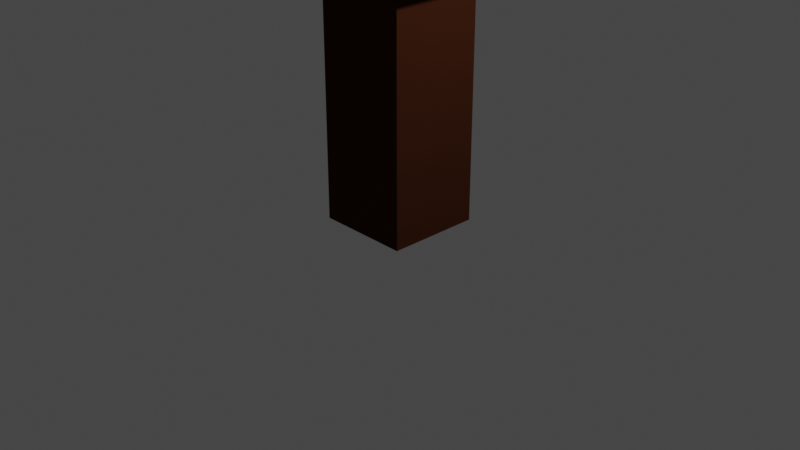 # Source: apple_tree_75.blend  (saved by Blender 2.80.75; exported with 4.5.12 LTS)
import bpy
from mathutils import Matrix  # noqa: F401  (used for matrix-valued properties, if any)

bpy.ops.wm.read_factory_settings(use_empty=True)
scene = bpy.context.scene
scene.name = 'Scene'

# ---- collections
col_collection = bpy.data.collections.new('Collection'); scene.collection.children.link(col_collection)

# ---- materials (node trees are filled in below, after node groups)
mat_material = bpy.data.materials.new('Material')
mat_material.alpha_threshold = 0.0
mat_material.use_transparent_shadow = False
mat_material.line_color = (0.0, 0.0, 0.0, 1.0)
mat_material_001 = bpy.data.materials.new('Material.001')
mat_material_001.use_transparent_shadow = False
mat_material_002 = bpy.data.materials.new('Material.002')
mat_material_002.use_transparent_shadow = False

# ---- material node trees
mat_material.use_nodes = True; mat_material.node_tree.nodes.clear()
_N = mat_material.node_tree.nodes; _L = mat_material.node_tree.links
n0 = _N.new('ShaderNodeOutputMaterial'); n0.name = 'Material Output'; n0.location = (300, 300)
n1 = _N.new('ShaderNodeBsdfPrincipled'); n1.name = 'Principled BSDF'; n1.location = (10, 300)
n1.distribution = 'GGX'
n1.subsurface_method = 'BURLEY'
n1.inputs[2].default_value = 0.4
n1.inputs[3].default_value = 1.45
n1.inputs[27].default_value = (0.0, 0.0, 0.0, 1.0)
n1.inputs[28].default_value = 1.0
_L.new(n1.outputs[0], n0.inputs[0])
n0.is_active_output = True
mat_material_001.use_nodes = True; mat_material_001.node_tree.nodes.clear()
_N = mat_material_001.node_tree.nodes; _L = mat_material_001.node_tree.links
n0 = _N.new('ShaderNodeOutputMaterial'); n0.name = 'Material Output'; n0.location = (300, 300)
n1 = _N.new('ShaderNodeBsdfPrincipled'); n1.name = 'Principled BSDF'; n1.location = (10, 300)
n1.distribution = 'GGX'
n1.subsurface_method = 'BURLEY'
n1.inputs[0].default_value = (0.04444, 0.01333, 0.00543, 1.0)
n1.inputs[3].default_value = 1.45
n1.inputs[13].default_value = 0.0
n1.inputs[27].default_value = (0.0, 0.0, 0.0, 1.0)
n1.inputs[28].default_value = 1.0
_L.new(n1.outputs[0], n0.inputs[0])
n0.is_active_output = True
mat_material_002.use_nodes = True; mat_material_002.node_tree.nodes.clear()
_N = mat_material_002.node_tree.nodes; _L = mat_material_002.node_tree.links
n0 = _N.new('ShaderNodeOutputMaterial'); n0.name = 'Material Output'; n0.location = (300, 300)
n1 = _N.new('ShaderNodeBsdfPrincipled'); n1.name = 'Principled BSDF'; n1.location = (10, 300)
n1.distribution = 'GGX'
n1.subsurface_method = 'BURLEY'
n1.inputs[0].default_value = (0.01113, 0.03968, 0.006371, 1.0)
n1.inputs[3].default_value = 1.45
n1.inputs[13].default_value = 0.2565
n1.inputs[27].default_value = (0.0, 0.0, 0.0, 1.0)
n1.inputs[28].default_value = 1.0
_L.new(n1.outputs[0], n0.inputs[0])
n0.is_active_output = True

# ---- world
world_world = bpy.data.worlds.new('World'); scene.world = world_world
world_world.use_nodes = True; world_world.node_tree.nodes.clear()
_N = world_world.node_tree.nodes; _L = world_world.node_tree.links
n0 = _N.new('ShaderNodeOutputWorld'); n0.name = 'World Output'; n0.location = (300, 300)
n1 = _N.new('ShaderNodeBackground'); n1.name = 'Background'; n1.location = (10, 300)
n1.inputs[0].default_value = (0.05088, 0.05088, 0.05088, 1.0)
_L.new(n1.outputs[0], n0.inputs[0])
n0.is_active_output = True
world_world.color = (0.05088, 0.05088, 0.05088)
world_world.use_sun_shadow = False
world_world.sun_shadow_jitter_overblur = 0.0

# ---- cameras
cam_camera = bpy.data.cameras.new('Camera')
cam_camera.clip_end = 100.0
cam_camera.ortho_scale = 7.314

# ---- lights
light_light = bpy.data.lights.new('Light', 'POINT')
light_light.transmission_factor = 0.0
light_light.energy = 1000.0
light_light.shadow_soft_size = 0.1
light_light.shadow_maximum_resolution = 0.006
light_light.use_absolute_resolution = True

# ---- meshes
me_cube = bpy.data.meshes.new('Cube')
me_cube.from_pydata([(0.5, 0.5, 0.0), (0.5, -0.5, 0.0), (-0.5, 0.5, 0.0), (-0.5, -0.5, 0.0), (0.5, 0.5, 2.813), (0.5, -0.5, 2.813), (-0.5, 0.5, 2.813), (-0.5, -0.5, 2.813), (1.429, 0.9661, 5.141), (0.9661, 1.429, 5.141), (0.9661, 0.9661, 5.788), (0.9661, -1.429, 5.141), (1.429, -0.9661, 5.141), (0.9661, -0.9661, 5.788), (-1.429, 0.9661, 5.141), (-0.9661, 0.9661, 5.788), (-0.9661, 1.429, 5.141), (-1.429, -0.9661, 5.141), (-0.9661, -1.429, 5.141), (-0.9661, -0.9661, 5.788), (1.429, 0.9661, 3.46), (0.9661, 0.9661, 2.813), (0.9661, 1.429, 3.46), (-0.9661, -1.429, 3.46), (-1.429, -0.9661, 3.46), (-0.9661, -0.9661, 2.813), (0.9661, -1.429, 3.46), (0.9661, -0.9661, 2.813), (1.429, -0.9661, 3.46), (-1.429, 0.9661, 3.46), (-0.9661, 1.429, 3.46), (-0.9661, 0.9661, 2.813)], [], [(30, 16, 9, 22), (24, 17, 14, 29), (6, 31, 21, 4), (2, 0, 1, 3), (10, 15, 19, 13), (26, 11, 18, 23), (4, 21, 27, 5), (5, 27, 25, 7), (7, 25, 31, 6), (1, 5, 7, 3), (3, 7, 6, 2), (0, 4, 5, 1), (2, 6, 4, 0), (8, 9, 10), (11, 12, 13), (14, 15, 16), (17, 18, 19), (20, 21, 22), (23, 24, 25), (26, 27, 28), (29, 30, 31), (23, 18, 17, 24), (13, 19, 18, 11), (10, 13, 12, 8), (19, 15, 14, 17), (15, 10, 9, 16), (8, 20, 22, 9), (11, 26, 28, 12), (16, 30, 29, 14), (30, 22, 21, 31), (20, 28, 27, 21), (24, 29, 31, 25), (26, 23, 25, 27), (20, 8, 12, 28)])
me_cube.polygons.foreach_set('material_index', [2, 2, 2, 1, 2, 2, 2, 2, 2, 1, 1, 1, 1, 2, 2, 2, 2, 2, 2, 2, 2, 2, 2, 2, 2, 2, 2, 2, 2, 2, 2, 2, 2, 2])
_uv = me_cube.uv_layers.new(name='UVMap')
_uv.uv.foreach_set('vector', [0.7702, 0.5405, 0.8548, 0.5405, 0.8548, 0.7095, 0.7702, 0.7095, 0.5202, 0.5405, 0.6048, 0.5405, 0.6048, 0.7095, 0.5202, 0.7095, 0.6875, 0.5, 0.723, 0.5, 0.723, 0.75, 0.6875, 0.75, 0.375, 0.75, 0.625, 0.75, 0.625, 1.0, 0.375, 1.0, 0.4155, 0.04047, 0.5845, 0.04047, 0.5845, 0.2095, 0.4155, 0.2095, 0.5202, 0.2905, 0.6048, 0.2905, 0.6048, 0.4595, 0.5202, 0.4595, 0.1875, 0.5, 0.223, 0.5, 0.223, 0.75, 0.1875, 0.75, 0.4375, 0.25, 0.473, 0.25, 0.473, 0.5, 0.4375, 0.5, 0.4375, 0.5, 0.473, 0.5, 0.473, 0.75, 0.4375, 0.75, 0.375, 0.25, 0.4375, 0.25, 0.4375, 0.5, 0.375, 0.5, 0.375, 0.5, 0.4375, 0.5, 0.4375, 0.75, 0.375, 0.75, 0.125, 0.5, 0.1875, 0.5, 0.1875, 0.75, 0.125, 0.75, 0.625, 0.5, 0.6875, 0.5, 0.6875, 0.75, 0.625, 0.75, 0.3548, 0.5405, 0.3548, 0.5, 0.375, 0.5405, 0.6048, 0.2905, 0.6048, 0.25, 0.625, 0.2905, 0.6048, 0.7095, 0.625, 0.7095, 0.6048, 0.75, 0.6048, 0.5405, 0.6048, 0.5, 0.625, 0.5405, 0.2702, 0.5405, 0.25, 0.5405, 0.2702, 0.5, 0.5202, 0.4595, 0.5202, 0.5405, 0.473, 0.5, 0.5202, 0.2905, 0.5, 0.2905, 0.5202, 0.25, 0.5202, 0.7095, 0.5202, 0.75, 0.5, 0.7095, 0.5202, 0.4595, 0.6048, 0.4595, 0.6048, 0.5405, 0.5202, 0.5405, 0.4155, 0.2095, 0.5845, 0.2095, 0.5845, 0.25, 0.4155, 0.25, 0.4155, 0.04047, 0.4155, 0.2095, 0.375, 0.2095, 0.375, 0.04047, 0.5845, 0.2095, 0.5845, 0.04047, 0.625, 0.04047, 0.625, 0.2095, 0.5845, 0.04047, 0.4155, 0.04047, 0.4155, 0.0, 0.5845, 0.0, 0.3548, 0.5405, 0.2702, 0.5405, 0.2702, 0.5, 0.3548, 0.5, 0.6048, 0.2905, 0.5202, 0.2905, 0.5202, 0.25, 0.6048, 0.25, 0.8548, 0.5405, 0.7702, 0.5405, 0.7702, 0.5, 0.8548, 0.5, 0.7702, 0.5405, 0.7702, 0.7095, 0.723, 0.75, 0.723, 0.5, 0.2702, 0.5405, 0.2702, 0.7095, 0.223, 0.75, 0.223, 0.5, 0.5202, 0.5405, 0.5202, 0.7095, 0.473, 0.75, 0.473, 0.5, 0.5202, 0.2905, 0.5202, 0.4595, 0.473, 0.5, 0.473, 0.25, 0.2702, 0.5405, 0.3548, 0.5405, 0.3548, 0.7095, 0.2702, 0.7095])
me_cube.materials.append(mat_material)
me_cube.materials.append(mat_material_001)
me_cube.materials.append(mat_material_002)
me_cube.use_remesh_preserve_volume = False
me_cube.use_remesh_preserve_attributes = False
me_cube.use_mirror_vertex_groups = False
me_cube.update()

# ---- objects
ob_cube = bpy.data.objects.new('Cube', me_cube)
ob_light = bpy.data.objects.new('Light', light_light)
ob_camera = bpy.data.objects.new('Camera', cam_camera)

# ---- transforms, parenting, visibility, modifiers, constraints
ob_cube.location = (0.0, 0.0, 0.0)
ob_cube.lock_rotations_4d = False
ob_cube.empty_display_type = 'ARROWS'
ob_cube.lineart.crease_threshold = 0.0
ob_light.location = (4.076, 1.005, 5.904)
ob_light.rotation_euler = (0.6503, 0.05522, 1.866)
ob_light.lock_rotations_4d = False
ob_light.empty_display_type = 'ARROWS'
ob_light.color = (0.0, 0.0, 0.0, 0.0)
ob_light.lineart.crease_threshold = 0.0
ob_camera.location = (7.359, -6.926, 4.958)
ob_camera.rotation_euler = (1.109, 0.0, 0.8149)
ob_camera.lock_rotations_4d = False
ob_camera.empty_display_type = 'ARROWS'
ob_camera.color = (0.0, 0.0, 0.0, 0.0)
ob_camera.display_type = 'WIRE'
ob_camera.lineart.crease_threshold = 0.0

# ---- collection membership
col_collection.objects.link(ob_cube)
col_collection.objects.link(ob_light)
col_collection.objects.link(ob_camera)

# ---- scene / render settings (as saved in the file)
scene.camera = ob_camera
scene.frame_start = 1; scene.frame_end = 250; scene.frame_set(1)
scene.render.engine = 'BLENDER_EEVEE_NEXT'
scene.cycles.use_denoising = False
scene.cycles.samples = 128
scene.cycles.sampling_pattern = 'TABULATED_SOBOL'
scene.cycles.use_adaptive_sampling = False
scene.cycles.use_light_tree = False
scene.view_settings.view_transform = 'Filmic'
bpy.context.view_layer.update()
